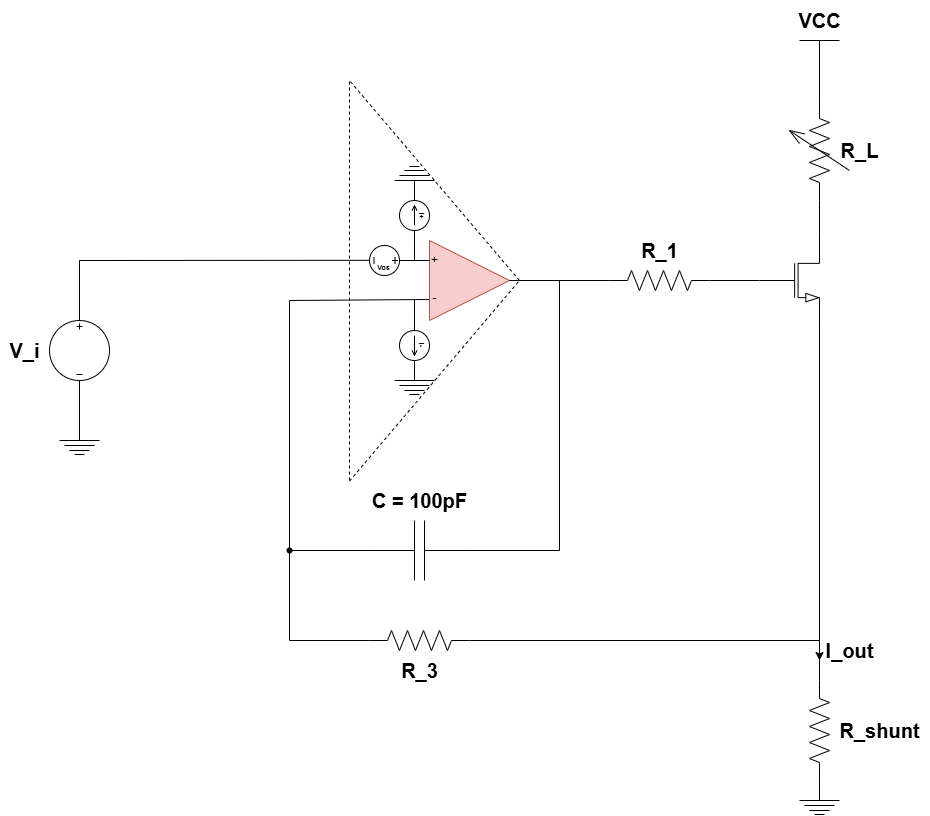

The diagram above was exported from draw.io. Its source (the exported page's mxGraphModel, read from the mxfile embedded in the PNG):
<mxGraphModel dx="1491" dy="1113" grid="1" gridSize="10" guides="1" tooltips="1" connect="1" arrows="1" fold="1" page="1" pageScale="1" pageWidth="850" pageHeight="1100" math="0" shadow="0">
  <root>
    <mxCell id="0" />
    <mxCell id="1" parent="0" />
    <mxCell id="2" value="" style="group" vertex="1" connectable="0" parent="1">
      <mxGeometry x="290" y="200.0000000000001" width="260" height="400" as="geometry" />
    </mxCell>
    <mxCell id="3" value="" style="endArrow=none;html=1;exitDx=0;exitDy=0;exitPerimeter=0;entryX=0;entryY=0.25;entryDx=0;entryDy=0;" edge="1" parent="2" target="7">
      <mxGeometry width="50" height="50" relative="1" as="geometry">
        <mxPoint x="140" y="180" as="sourcePoint" />
        <mxPoint x="140" y="185" as="targetPoint" />
      </mxGeometry>
    </mxCell>
    <mxCell id="4" value="" style="endArrow=none;html=1;" edge="1" parent="2">
      <mxGeometry width="50" height="50" relative="1" as="geometry">
        <mxPoint y="220" as="sourcePoint" />
        <mxPoint x="140" y="219" as="targetPoint" />
      </mxGeometry>
    </mxCell>
    <mxCell id="5" value="" style="pointerEvents=1;verticalLabelPosition=bottom;shadow=0;dashed=0;align=center;html=1;verticalAlign=top;shape=mxgraph.electrical.signal_sources.source;aspect=fixed;points=[[0.5,0,0],[1,0.5,0],[0.5,1,0],[0,0.5,0]];elSignalType=dc3;rotation=90;" vertex="1" parent="2">
      <mxGeometry x="80" y="165" width="30" height="30" as="geometry" />
    </mxCell>
    <mxCell id="6" value="" style="group" vertex="1" connectable="0" parent="2">
      <mxGeometry x="130" y="160" width="90" height="80" as="geometry" />
    </mxCell>
    <mxCell id="7" value="" style="triangle;whiteSpace=wrap;html=1;fillColor=#f8cecc;strokeColor=#b85450;" vertex="1" parent="6">
      <mxGeometry x="10" width="80" height="80" as="geometry" />
    </mxCell>
    <mxCell id="8" value="-" style="text;html=1;align=center;verticalAlign=middle;resizable=0;points=[];autosize=1;strokeColor=none;fillColor=none;gradientColor=none;" vertex="1" parent="6">
      <mxGeometry y="43" width="30" height="30" as="geometry" />
    </mxCell>
    <mxCell id="9" value="+" style="text;html=1;align=center;verticalAlign=middle;resizable=0;points=[];autosize=1;strokeColor=none;fillColor=none;gradientColor=none;" vertex="1" parent="6">
      <mxGeometry y="5" width="30" height="30" as="geometry" />
    </mxCell>
    <mxCell id="10" value="" style="endArrow=none;dashed=1;html=1;" edge="1" parent="6">
      <mxGeometry width="50" height="50" relative="1" as="geometry">
        <mxPoint x="-70" y="240.58823529411765" as="sourcePoint" />
        <mxPoint x="100" y="40" as="targetPoint" />
      </mxGeometry>
    </mxCell>
    <mxCell id="11" value="" style="endArrow=none;html=1;exitX=0.5;exitY=0;exitDx=0;exitDy=0;exitPerimeter=0;entryDx=0;entryDy=0;" edge="1" parent="2" source="5">
      <mxGeometry width="50" height="50" relative="1" as="geometry">
        <mxPoint x="120" y="180" as="sourcePoint" />
        <mxPoint x="140" y="180" as="targetPoint" />
      </mxGeometry>
    </mxCell>
    <mxCell id="12" value="" style="pointerEvents=1;verticalLabelPosition=bottom;shadow=0;dashed=0;align=center;html=1;verticalAlign=top;shape=mxgraph.electrical.signal_sources.source;aspect=fixed;points=[[0.5,0,0],[1,0.5,0],[0.5,1,0],[0,0.5,0]];elSignalType=dc2;" vertex="1" parent="2">
      <mxGeometry x="110" y="250" width="30" height="30" as="geometry" />
    </mxCell>
    <mxCell id="13" value="" style="pointerEvents=1;verticalLabelPosition=bottom;shadow=0;dashed=0;align=center;html=1;verticalAlign=top;shape=mxgraph.electrical.signal_sources.source;aspect=fixed;points=[[0.5,0,0],[1,0.5,0],[0.5,1,0],[0,0.5,0]];elSignalType=dc2;rotation=-180;" vertex="1" parent="2">
      <mxGeometry x="110" y="120" width="30" height="30" as="geometry" />
    </mxCell>
    <mxCell id="14" value="" style="endArrow=none;html=1;entryX=0.5;entryY=0;entryDx=0;entryDy=0;entryPerimeter=0;" edge="1" parent="2" target="13">
      <mxGeometry width="50" height="50" relative="1" as="geometry">
        <mxPoint x="125" y="180" as="sourcePoint" />
        <mxPoint x="125" y="160" as="targetPoint" />
      </mxGeometry>
    </mxCell>
    <mxCell id="15" value="" style="endArrow=none;html=1;exitX=0.5;exitY=0;exitDx=0;exitDy=0;exitPerimeter=0;" edge="1" parent="2" source="12">
      <mxGeometry width="50" height="50" relative="1" as="geometry">
        <mxPoint x="125" y="249" as="sourcePoint" />
        <mxPoint x="125" y="219" as="targetPoint" />
      </mxGeometry>
    </mxCell>
    <mxCell id="16" value="" style="group" vertex="1" connectable="0" parent="2">
      <mxGeometry x="105" y="280" width="40" height="34" as="geometry" />
    </mxCell>
    <mxCell id="17" value="" style="endArrow=none;html=1;" edge="1" parent="16">
      <mxGeometry width="50" height="50" relative="1" as="geometry">
        <mxPoint x="20" y="20" as="sourcePoint" />
        <mxPoint x="20" as="targetPoint" />
      </mxGeometry>
    </mxCell>
    <mxCell id="18" value="" style="endArrow=none;html=1;" edge="1" parent="16">
      <mxGeometry width="50" height="50" relative="1" as="geometry">
        <mxPoint y="20" as="sourcePoint" />
        <mxPoint x="40" y="20" as="targetPoint" />
      </mxGeometry>
    </mxCell>
    <mxCell id="19" value="" style="endArrow=none;html=1;" edge="1" parent="16">
      <mxGeometry width="50" height="50" relative="1" as="geometry">
        <mxPoint x="10" y="30" as="sourcePoint" />
        <mxPoint x="30" y="30" as="targetPoint" />
      </mxGeometry>
    </mxCell>
    <mxCell id="20" value="" style="endArrow=none;html=1;" edge="1" parent="16">
      <mxGeometry width="50" height="50" relative="1" as="geometry">
        <mxPoint x="5" y="25" as="sourcePoint" />
        <mxPoint x="35" y="25" as="targetPoint" />
      </mxGeometry>
    </mxCell>
    <mxCell id="21" value="" style="endArrow=none;html=1;" edge="1" parent="16">
      <mxGeometry width="50" height="50" relative="1" as="geometry">
        <mxPoint x="15" y="34" as="sourcePoint" />
        <mxPoint x="25" y="34" as="targetPoint" />
      </mxGeometry>
    </mxCell>
    <mxCell id="22" value="" style="group;rotation=-180;" vertex="1" connectable="0" parent="2">
      <mxGeometry x="105" y="86" width="40" height="34" as="geometry" />
    </mxCell>
    <mxCell id="23" value="" style="endArrow=none;html=1;" edge="1" parent="22">
      <mxGeometry width="50" height="50" relative="1" as="geometry">
        <mxPoint x="20" y="14" as="sourcePoint" />
        <mxPoint x="20" y="34" as="targetPoint" />
      </mxGeometry>
    </mxCell>
    <mxCell id="24" value="" style="endArrow=none;html=1;" edge="1" parent="22">
      <mxGeometry width="50" height="50" relative="1" as="geometry">
        <mxPoint x="40" y="14" as="sourcePoint" />
        <mxPoint y="14" as="targetPoint" />
      </mxGeometry>
    </mxCell>
    <mxCell id="25" value="" style="endArrow=none;html=1;" edge="1" parent="22">
      <mxGeometry width="50" height="50" relative="1" as="geometry">
        <mxPoint x="30" y="4" as="sourcePoint" />
        <mxPoint x="10" y="4" as="targetPoint" />
      </mxGeometry>
    </mxCell>
    <mxCell id="26" value="" style="endArrow=none;html=1;" edge="1" parent="22">
      <mxGeometry width="50" height="50" relative="1" as="geometry">
        <mxPoint x="35" y="9" as="sourcePoint" />
        <mxPoint x="5" y="9" as="targetPoint" />
      </mxGeometry>
    </mxCell>
    <mxCell id="27" value="" style="endArrow=none;html=1;" edge="1" parent="22">
      <mxGeometry width="50" height="50" relative="1" as="geometry">
        <mxPoint x="25" as="sourcePoint" />
        <mxPoint x="15" as="targetPoint" />
      </mxGeometry>
    </mxCell>
    <mxCell id="28" value="" style="endArrow=none;html=1;exitX=0.5;exitY=0;exitDx=0;exitDy=0;exitPerimeter=0;rounded=0;curved=0;" edge="1" parent="2" source="61">
      <mxGeometry width="50" height="50" relative="1" as="geometry">
        <mxPoint y="179.8" as="sourcePoint" />
        <mxPoint x="80" y="179.8" as="targetPoint" />
        <Array as="points">
          <mxPoint x="-210" y="179.9999999999999" />
        </Array>
      </mxGeometry>
    </mxCell>
    <mxCell id="29" value="" style="endArrow=none;dashed=1;html=1;" edge="1" parent="2">
      <mxGeometry width="50" height="50" relative="1" as="geometry">
        <mxPoint x="230" y="200" as="sourcePoint" />
        <mxPoint x="60" as="targetPoint" />
      </mxGeometry>
    </mxCell>
    <mxCell id="30" value="" style="endArrow=none;dashed=1;html=1;" edge="1" parent="2">
      <mxGeometry width="50" height="50" relative="1" as="geometry">
        <mxPoint x="60" y="400" as="sourcePoint" />
        <mxPoint x="60" as="targetPoint" />
      </mxGeometry>
    </mxCell>
    <mxCell id="32" value="&lt;font style=&quot;font-size: 7px;&quot;&gt;&lt;b style=&quot;&quot;&gt;Vos&lt;/b&gt;&lt;/font&gt;" style="text;html=1;align=center;verticalAlign=middle;resizable=0;points=[];autosize=1;strokeColor=none;fillColor=none;" vertex="1" parent="2">
      <mxGeometry x="74" y="171" width="40" height="30" as="geometry" />
    </mxCell>
    <mxCell id="33" value="&lt;font style=&quot;font-size: 7px;&quot;&gt;&lt;b style=&quot;&quot;&gt;I+&lt;/b&gt;&lt;/font&gt;" style="text;html=1;align=center;verticalAlign=middle;resizable=0;points=[];autosize=1;strokeColor=none;fillColor=none;rotation=90;" vertex="1" parent="2">
      <mxGeometry x="119" y="120" width="30" height="30" as="geometry" />
    </mxCell>
    <mxCell id="34" value="&lt;font style=&quot;font-size: 7px;&quot;&gt;&lt;b style=&quot;&quot;&gt;I-&lt;/b&gt;&lt;/font&gt;" style="text;html=1;align=center;verticalAlign=middle;resizable=0;points=[];autosize=1;strokeColor=none;fillColor=none;rotation=90;" vertex="1" parent="2">
      <mxGeometry x="119" y="250" width="30" height="30" as="geometry" />
    </mxCell>
    <mxCell id="35" value="" style="verticalLabelPosition=bottom;shadow=0;dashed=0;align=center;html=1;verticalAlign=top;shape=mxgraph.electrical.transistors.nmos;pointerEvents=1;" vertex="1" parent="1">
      <mxGeometry x="760" y="350" width="60" height="100" as="geometry" />
    </mxCell>
    <mxCell id="36" value="" style="pointerEvents=1;verticalLabelPosition=bottom;shadow=0;dashed=0;align=center;html=1;verticalAlign=top;shape=mxgraph.electrical.resistors.resistor_2;" vertex="1" parent="1">
      <mxGeometry x="610" y="390" width="100" height="20" as="geometry" />
    </mxCell>
    <mxCell id="37" value="" style="endArrow=none;html=1;entryX=0;entryY=0.5;entryDx=0;entryDy=0;entryPerimeter=0;exitX=1;exitY=0.5;exitDx=0;exitDy=0;exitPerimeter=0;" edge="1" parent="1" source="36" target="35">
      <mxGeometry width="50" height="50" relative="1" as="geometry">
        <mxPoint x="560" y="420" as="sourcePoint" />
        <mxPoint x="620" y="370" as="targetPoint" />
      </mxGeometry>
    </mxCell>
    <mxCell id="31" value="" style="endArrow=none;html=1;exitX=1;exitY=0.5;exitDx=0;exitDy=0;entryX=0;entryY=0.5;entryDx=0;entryDy=0;entryPerimeter=0;" edge="1" parent="1" source="7" target="36">
      <mxGeometry width="50" height="50" relative="1" as="geometry">
        <mxPoint x="590" y="440.0000000000001" as="sourcePoint" />
        <mxPoint x="550" y="400.0000000000001" as="targetPoint" />
      </mxGeometry>
    </mxCell>
    <mxCell id="39" value="" style="endArrow=none;html=1;exitX=1;exitY=0;exitDx=0;exitDy=0;exitPerimeter=0;entryX=1;entryY=0.5;entryDx=0;entryDy=0;entryPerimeter=0;" edge="1" parent="1" source="35">
      <mxGeometry width="50" height="50" relative="1" as="geometry">
        <mxPoint x="780" y="350" as="sourcePoint" />
        <mxPoint x="820" y="320" as="targetPoint" />
      </mxGeometry>
    </mxCell>
    <mxCell id="41" value="" style="endArrow=none;html=1;" edge="1" parent="1">
      <mxGeometry width="50" height="50" relative="1" as="geometry">
        <mxPoint x="800" y="160" as="sourcePoint" />
        <mxPoint x="840" y="160" as="targetPoint" />
      </mxGeometry>
    </mxCell>
    <mxCell id="42" value="&lt;span style=&quot;font-size: 20px;&quot;&gt;&lt;b&gt;VCC&lt;/b&gt;&lt;/span&gt;" style="text;html=1;align=center;verticalAlign=middle;resizable=0;points=[];autosize=1;strokeColor=none;fillColor=none;" vertex="1" parent="1">
      <mxGeometry x="785" y="120" width="70" height="40" as="geometry" />
    </mxCell>
    <mxCell id="43" value="" style="endArrow=none;html=1;exitX=0;exitY=0.5;exitDx=0;exitDy=0;exitPerimeter=0;" edge="1" parent="1" target="42">
      <mxGeometry width="50" height="50" relative="1" as="geometry">
        <mxPoint x="820" y="220" as="sourcePoint" />
        <mxPoint x="500" y="300" as="targetPoint" />
      </mxGeometry>
    </mxCell>
    <mxCell id="44" value="" style="pointerEvents=1;verticalLabelPosition=bottom;shadow=0;dashed=0;align=center;html=1;verticalAlign=top;shape=mxgraph.electrical.capacitors.capacitor_1;" vertex="1" parent="1">
      <mxGeometry x="370" y="640" width="100" height="60" as="geometry" />
    </mxCell>
    <mxCell id="45" value="" style="endArrow=none;html=1;exitX=1;exitY=0.5;exitDx=0;exitDy=0;exitPerimeter=0;entryX=1;entryY=0.5;entryDx=0;entryDy=0;rounded=0;curved=0;" edge="1" parent="1" source="44" target="7">
      <mxGeometry width="50" height="50" relative="1" as="geometry">
        <mxPoint x="540" y="630" as="sourcePoint" />
        <mxPoint x="590" y="580" as="targetPoint" />
        <Array as="points">
          <mxPoint x="560" y="670" />
          <mxPoint x="560" y="400" />
        </Array>
      </mxGeometry>
    </mxCell>
    <mxCell id="46" value="" style="pointerEvents=1;verticalLabelPosition=bottom;shadow=0;dashed=0;align=center;html=1;verticalAlign=top;shape=mxgraph.electrical.resistors.resistor_2;" vertex="1" parent="1">
      <mxGeometry x="370" y="750" width="100" height="20" as="geometry" />
    </mxCell>
    <mxCell id="47" value="" style="endArrow=none;html=1;exitDx=0;exitDy=0;exitPerimeter=0;" edge="1" parent="1" source="48">
      <mxGeometry width="50" height="50" relative="1" as="geometry">
        <mxPoint x="540" y="630" as="sourcePoint" />
        <mxPoint x="290" y="420" as="targetPoint" />
      </mxGeometry>
    </mxCell>
    <mxCell id="49" value="" style="endArrow=none;html=1;exitX=0;exitY=0.5;exitDx=0;exitDy=0;exitPerimeter=0;rounded=0;curved=0;" edge="1" parent="1" source="46" target="48">
      <mxGeometry width="50" height="50" relative="1" as="geometry">
        <mxPoint x="290" y="760" as="sourcePoint" />
        <mxPoint x="290" y="420" as="targetPoint" />
        <Array as="points">
          <mxPoint x="290" y="760" />
        </Array>
      </mxGeometry>
    </mxCell>
    <mxCell id="48" value="" style="shape=waypoint;sketch=0;size=6;pointerEvents=1;points=[];fillColor=none;resizable=0;rotatable=0;perimeter=centerPerimeter;snapToPoint=1;" vertex="1" parent="1">
      <mxGeometry x="280" y="660" width="20" height="20" as="geometry" />
    </mxCell>
    <mxCell id="50" value="" style="endArrow=none;html=1;entryX=0;entryY=0.5;entryDx=0;entryDy=0;entryPerimeter=0;" edge="1" parent="1" source="48" target="44">
      <mxGeometry width="50" height="50" relative="1" as="geometry">
        <mxPoint x="590" y="620" as="sourcePoint" />
        <mxPoint x="640" y="570" as="targetPoint" />
      </mxGeometry>
    </mxCell>
    <mxCell id="51" value="" style="endArrow=none;html=1;entryX=1;entryY=1;entryDx=0;entryDy=0;entryPerimeter=0;exitX=1;exitY=0.5;exitDx=0;exitDy=0;exitPerimeter=0;rounded=0;curved=0;" edge="1" parent="1" source="46" target="35">
      <mxGeometry width="50" height="50" relative="1" as="geometry">
        <mxPoint x="300" y="680" as="sourcePoint" />
        <mxPoint x="380" y="680" as="targetPoint" />
        <Array as="points">
          <mxPoint x="820" y="760" />
        </Array>
      </mxGeometry>
    </mxCell>
    <mxCell id="52" value="" style="pointerEvents=1;verticalLabelPosition=bottom;shadow=0;dashed=0;align=center;html=1;verticalAlign=top;shape=mxgraph.electrical.resistors.resistor_2;rotation=90;" vertex="1" parent="1">
      <mxGeometry x="770" y="840" width="100" height="20" as="geometry" />
    </mxCell>
    <mxCell id="53" value="" style="endArrow=none;html=1;exitX=0;exitY=0.5;exitDx=0;exitDy=0;exitPerimeter=0;entryX=1;entryY=1;entryDx=0;entryDy=0;entryPerimeter=0;" edge="1" parent="1" source="52" target="35">
      <mxGeometry width="50" height="50" relative="1" as="geometry">
        <mxPoint x="620" y="730" as="sourcePoint" />
        <mxPoint x="670" y="680" as="targetPoint" />
      </mxGeometry>
    </mxCell>
    <mxCell id="55" value="" style="group" vertex="1" connectable="0" parent="1">
      <mxGeometry x="800" y="900" width="40" height="34" as="geometry" />
    </mxCell>
    <mxCell id="56" value="" style="endArrow=none;html=1;" edge="1" parent="55">
      <mxGeometry width="50" height="50" relative="1" as="geometry">
        <mxPoint x="20" y="20" as="sourcePoint" />
        <mxPoint x="20" as="targetPoint" />
      </mxGeometry>
    </mxCell>
    <mxCell id="57" value="" style="endArrow=none;html=1;" edge="1" parent="55">
      <mxGeometry width="50" height="50" relative="1" as="geometry">
        <mxPoint y="20" as="sourcePoint" />
        <mxPoint x="40" y="20" as="targetPoint" />
      </mxGeometry>
    </mxCell>
    <mxCell id="58" value="" style="endArrow=none;html=1;" edge="1" parent="55">
      <mxGeometry width="50" height="50" relative="1" as="geometry">
        <mxPoint x="10" y="30" as="sourcePoint" />
        <mxPoint x="30" y="30" as="targetPoint" />
      </mxGeometry>
    </mxCell>
    <mxCell id="59" value="" style="endArrow=none;html=1;" edge="1" parent="55">
      <mxGeometry width="50" height="50" relative="1" as="geometry">
        <mxPoint x="5" y="25" as="sourcePoint" />
        <mxPoint x="35" y="25" as="targetPoint" />
      </mxGeometry>
    </mxCell>
    <mxCell id="60" value="" style="endArrow=none;html=1;" edge="1" parent="55">
      <mxGeometry width="50" height="50" relative="1" as="geometry">
        <mxPoint x="15" y="34" as="sourcePoint" />
        <mxPoint x="25" y="34" as="targetPoint" />
      </mxGeometry>
    </mxCell>
    <mxCell id="61" value="" style="pointerEvents=1;verticalLabelPosition=bottom;shadow=0;dashed=0;align=center;html=1;verticalAlign=top;shape=mxgraph.electrical.signal_sources.source;aspect=fixed;points=[[0.5,0,0],[1,0.5,0],[0.5,1,0],[0,0.5,0]];elSignalType=dc3;" vertex="1" parent="1">
      <mxGeometry x="50" y="440" width="60" height="60" as="geometry" />
    </mxCell>
    <mxCell id="63" value="" style="group" vertex="1" connectable="0" parent="1">
      <mxGeometry x="60" y="540" width="40" height="34" as="geometry" />
    </mxCell>
    <mxCell id="64" value="" style="endArrow=none;html=1;entryX=0.5;entryY=1;entryDx=0;entryDy=0;entryPerimeter=0;" edge="1" parent="63" target="61">
      <mxGeometry width="50" height="50" relative="1" as="geometry">
        <mxPoint x="20" y="20" as="sourcePoint" />
        <mxPoint x="20" as="targetPoint" />
      </mxGeometry>
    </mxCell>
    <mxCell id="65" value="" style="endArrow=none;html=1;" edge="1" parent="63">
      <mxGeometry width="50" height="50" relative="1" as="geometry">
        <mxPoint y="20" as="sourcePoint" />
        <mxPoint x="40" y="20" as="targetPoint" />
      </mxGeometry>
    </mxCell>
    <mxCell id="66" value="" style="endArrow=none;html=1;" edge="1" parent="63">
      <mxGeometry width="50" height="50" relative="1" as="geometry">
        <mxPoint x="10" y="30" as="sourcePoint" />
        <mxPoint x="30" y="30" as="targetPoint" />
      </mxGeometry>
    </mxCell>
    <mxCell id="67" value="" style="endArrow=none;html=1;" edge="1" parent="63">
      <mxGeometry width="50" height="50" relative="1" as="geometry">
        <mxPoint x="5" y="25" as="sourcePoint" />
        <mxPoint x="35" y="25" as="targetPoint" />
      </mxGeometry>
    </mxCell>
    <mxCell id="68" value="" style="endArrow=none;html=1;" edge="1" parent="63">
      <mxGeometry width="50" height="50" relative="1" as="geometry">
        <mxPoint x="15" y="34" as="sourcePoint" />
        <mxPoint x="25" y="34" as="targetPoint" />
      </mxGeometry>
    </mxCell>
    <mxCell id="71" value="&lt;font style=&quot;font-size: 20px;&quot;&gt;&lt;b&gt;R_1&lt;/b&gt;&lt;/font&gt;" style="text;html=1;align=center;verticalAlign=middle;resizable=0;points=[];autosize=1;strokeColor=none;fillColor=none;" vertex="1" parent="1">
      <mxGeometry x="630" y="350" width="60" height="40" as="geometry" />
    </mxCell>
    <mxCell id="72" value="&lt;font style=&quot;font-size: 20px;&quot;&gt;&lt;b&gt;R_L&lt;/b&gt;&lt;/font&gt;" style="text;html=1;align=center;verticalAlign=middle;resizable=0;points=[];autosize=1;strokeColor=none;fillColor=none;" vertex="1" parent="1">
      <mxGeometry x="830" y="250" width="60" height="40" as="geometry" />
    </mxCell>
    <mxCell id="73" value="&lt;b&gt;&lt;font style=&quot;font-size: 20px;&quot;&gt;&lt;span style=&quot;&quot; class=&quot;mord mathnormal mtight&quot;&gt;R_s&lt;/span&gt;&lt;span style=&quot;&quot; class=&quot;mord mathnormal mtight&quot;&gt;h&lt;/span&gt;&lt;span style=&quot;&quot; class=&quot;mord mathnormal mtight&quot;&gt;u&lt;/span&gt;&lt;span style=&quot;&quot; class=&quot;mord mathnormal mtight&quot;&gt;n&lt;/span&gt;&lt;span style=&quot;&quot; class=&quot;mord mathnormal mtight&quot;&gt;t&lt;/span&gt;&lt;/font&gt;&lt;/b&gt;" style="text;html=1;align=center;verticalAlign=middle;resizable=0;points=[];autosize=1;strokeColor=none;fillColor=none;" vertex="1" parent="1">
      <mxGeometry x="830" y="830" width="100" height="40" as="geometry" />
    </mxCell>
    <mxCell id="74" value="&lt;font style=&quot;font-size: 20px;&quot;&gt;&lt;b&gt;R_3&lt;/b&gt;&lt;/font&gt;" style="text;html=1;align=center;verticalAlign=middle;resizable=0;points=[];autosize=1;strokeColor=none;fillColor=none;" vertex="1" parent="1">
      <mxGeometry x="390" y="770" width="60" height="40" as="geometry" />
    </mxCell>
    <mxCell id="75" value="&lt;font style=&quot;font-size: 20px;&quot;&gt;&lt;b&gt;C = 100pF&lt;/b&gt;&lt;/font&gt;" style="text;html=1;align=center;verticalAlign=middle;resizable=0;points=[];autosize=1;strokeColor=none;fillColor=none;" vertex="1" parent="1">
      <mxGeometry x="360" y="600" width="120" height="40" as="geometry" />
    </mxCell>
    <mxCell id="76" value="&lt;font style=&quot;font-size: 20px;&quot;&gt;&lt;b&gt;V_i&lt;/b&gt;&lt;/font&gt;" style="text;html=1;align=center;verticalAlign=middle;resizable=0;points=[];autosize=1;strokeColor=none;fillColor=none;" vertex="1" parent="1">
      <mxGeometry y="450" width="50" height="40" as="geometry" />
    </mxCell>
    <mxCell id="77" value="" style="pointerEvents=1;verticalLabelPosition=bottom;shadow=0;dashed=0;align=center;html=1;verticalAlign=top;shape=mxgraph.electrical.resistors.variable_resistor_2;rotation=-90;" vertex="1" parent="1">
      <mxGeometry x="770" y="240" width="100" height="60" as="geometry" />
    </mxCell>
    <mxCell id="78" value="" style="endArrow=classic;html=1;" edge="1" parent="1">
      <mxGeometry width="50" height="50" relative="1" as="geometry">
        <mxPoint x="820" y="760" as="sourcePoint" />
        <mxPoint x="820" y="780" as="targetPoint" />
      </mxGeometry>
    </mxCell>
    <mxCell id="79" value="&lt;font style=&quot;font-size: 20px;&quot;&gt;&lt;b&gt;I_out&lt;/b&gt;&lt;/font&gt;" style="text;html=1;align=center;verticalAlign=middle;resizable=0;points=[];autosize=1;strokeColor=none;fillColor=none;" vertex="1" parent="1">
      <mxGeometry x="815" y="750" width="70" height="40" as="geometry" />
    </mxCell>
  </root>
</mxGraphModel>